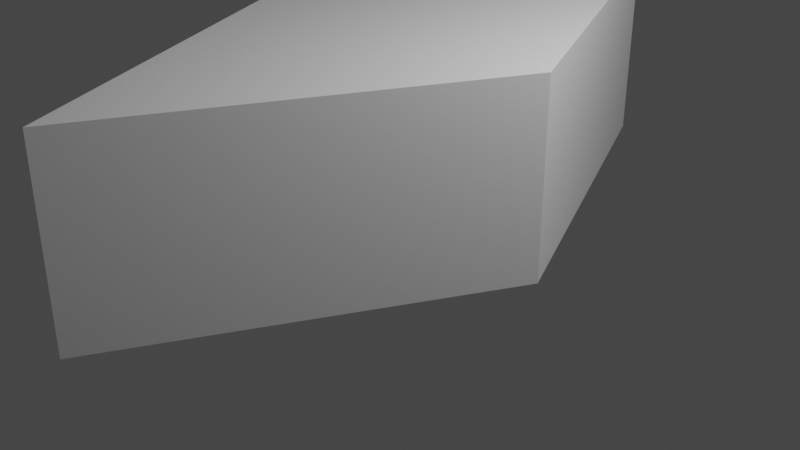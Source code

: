 # Source: Challenge2.blend  (saved by Blender 2.91.10; exported with 4.5.12 LTS)
import bpy
from mathutils import Matrix  # noqa: F401  (used for matrix-valued properties, if any)

bpy.ops.wm.read_factory_settings(use_empty=True)
scene = bpy.context.scene
scene.name = 'Scene'

# ---- collections
col_collection = bpy.data.collections.new('Collection'); scene.collection.children.link(col_collection)

# ---- materials (node trees are filled in below, after node groups)
mat_material = bpy.data.materials.new('Material')
mat_material.alpha_threshold = 0.0
mat_material.use_transparent_shadow = False
mat_material.line_color = (0.0, 0.0, 0.0, 1.0)

# ---- material node trees
mat_material.use_nodes = True; mat_material.node_tree.nodes.clear()
_N = mat_material.node_tree.nodes; _L = mat_material.node_tree.links
n0 = _N.new('ShaderNodeOutputMaterial'); n0.name = 'Material Output'; n0.location = (300, 300)
n1 = _N.new('ShaderNodeBsdfPrincipled'); n1.name = 'Principled BSDF'; n1.location = (10, 300)
n1.distribution = 'GGX'
n1.subsurface_method = 'BURLEY'
n1.inputs[2].default_value = 0.4
n1.inputs[3].default_value = 1.45
n1.inputs[27].default_value = (0.0, 0.0, 0.0, 1.0)
n1.inputs[28].default_value = 1.0
_L.new(n1.outputs[0], n0.inputs[0])
n0.is_active_output = True

# ---- world
world_world = bpy.data.worlds.new('World'); scene.world = world_world
world_world.use_nodes = True; world_world.node_tree.nodes.clear()
_N = world_world.node_tree.nodes; _L = world_world.node_tree.links
n0 = _N.new('ShaderNodeOutputWorld'); n0.name = 'World Output'; n0.location = (300, 300)
n1 = _N.new('ShaderNodeBackground'); n1.name = 'Background'; n1.location = (10, 300)
n1.inputs[0].default_value = (0.05088, 0.05088, 0.05088, 1.0)
_L.new(n1.outputs[0], n0.inputs[0])
n0.is_active_output = True
world_world.color = (0.05088, 0.05088, 0.05088)
world_world.use_sun_shadow = False
world_world.sun_shadow_jitter_overblur = 0.0

# ---- cameras
cam_camera = bpy.data.cameras.new('Camera')
cam_camera.clip_end = 100.0
cam_camera.ortho_scale = 7.314

# ---- lights
light_light = bpy.data.lights.new('Light', 'POINT')
light_light.transmission_factor = 0.0
light_light.energy = 1000.0
light_light.shadow_soft_size = 0.1
light_light.shadow_maximum_resolution = 0.006
light_light.use_absolute_resolution = True

# ---- meshes
me_cube = bpy.data.meshes.new('Cube')
me_cube.from_pydata([(0.0, 2.695, 1.0), (0.0, 2.695, -1.0), (2.695, 0.0, 1.0), (2.695, 0.0, -1.0), (-2.695, 0.0, 1.0), (-2.695, 0.0, -1.0), (0.0, -2.695, 1.0), (0.0, -2.695, -1.0)], [], [(0, 4, 6, 2), (3, 2, 6, 7), (7, 6, 4, 5), (5, 1, 3, 7), (1, 0, 2, 3), (5, 4, 0, 1)])
_uv = me_cube.uv_layers.new(name='UVMap')
_uv.uv.foreach_set('vector', [0.625, 0.5, 0.875, 0.5, 0.875, 0.75, 0.625, 0.75, 0.375, 0.75, 0.625, 0.75, 0.625, 1.0, 0.375, 1.0, 0.375, 0.0, 0.625, 0.0, 0.625, 0.25, 0.375, 0.25, 0.125, 0.5, 0.375, 0.5, 0.375, 0.75, 0.125, 0.75, 0.375, 0.5, 0.625, 0.5, 0.625, 0.75, 0.375, 0.75, 0.375, 0.25, 0.625, 0.25, 0.625, 0.5, 0.375, 0.5])
me_cube.materials.append(mat_material)
me_cube.use_remesh_preserve_volume = False
me_cube.use_remesh_preserve_attributes = False
me_cube.use_mirror_vertex_groups = False
me_cube.update()

# ---- objects
ob_cube = bpy.data.objects.new('Cube', me_cube)
ob_light = bpy.data.objects.new('Light', light_light)
ob_camera = bpy.data.objects.new('Camera', cam_camera)

# ---- transforms, parenting, visibility, modifiers, constraints
ob_cube.location = (0.0, 0.0, 1.0)
ob_cube.scale = (0.6785, 1.392, 1.0)
ob_cube.lock_location = (False, False, True)
ob_cube.lock_rotations_4d = False
ob_cube.lock_scale = (False, False, True)
ob_cube.empty_display_type = 'ARROWS'
ob_cube.lineart.crease_threshold = 0.0
ob_light.location = (4.076, 1.005, 5.904)
ob_light.rotation_euler = (0.6503, 0.05522, 1.866)
ob_light.lock_rotations_4d = False
ob_light.empty_display_type = 'ARROWS'
ob_light.color = (0.0, 0.0, 0.0, 0.0)
ob_light.lineart.crease_threshold = 0.0
ob_camera.location = (7.359, -6.926, 4.958)
ob_camera.rotation_euler = (1.109, 0.0, 0.8149)
ob_camera.lock_rotations_4d = False
ob_camera.empty_display_type = 'ARROWS'
ob_camera.color = (0.0, 0.0, 0.0, 0.0)
ob_camera.display_type = 'WIRE'
ob_camera.lineart.crease_threshold = 0.0

# ---- collection membership
col_collection.objects.link(ob_cube)
col_collection.objects.link(ob_light)
col_collection.objects.link(ob_camera)

# ---- scene / render settings (as saved in the file)
scene.camera = ob_camera
scene.frame_start = 1; scene.frame_end = 250; scene.frame_set(1)
scene.render.engine = 'BLENDER_EEVEE_NEXT'
scene.cycles.use_denoising = False
scene.cycles.samples = 128
scene.cycles.sampling_pattern = 'TABULATED_SOBOL'
scene.cycles.use_adaptive_sampling = False
scene.cycles.use_light_tree = False
scene.view_settings.view_transform = 'Filmic'
bpy.context.view_layer.update()
